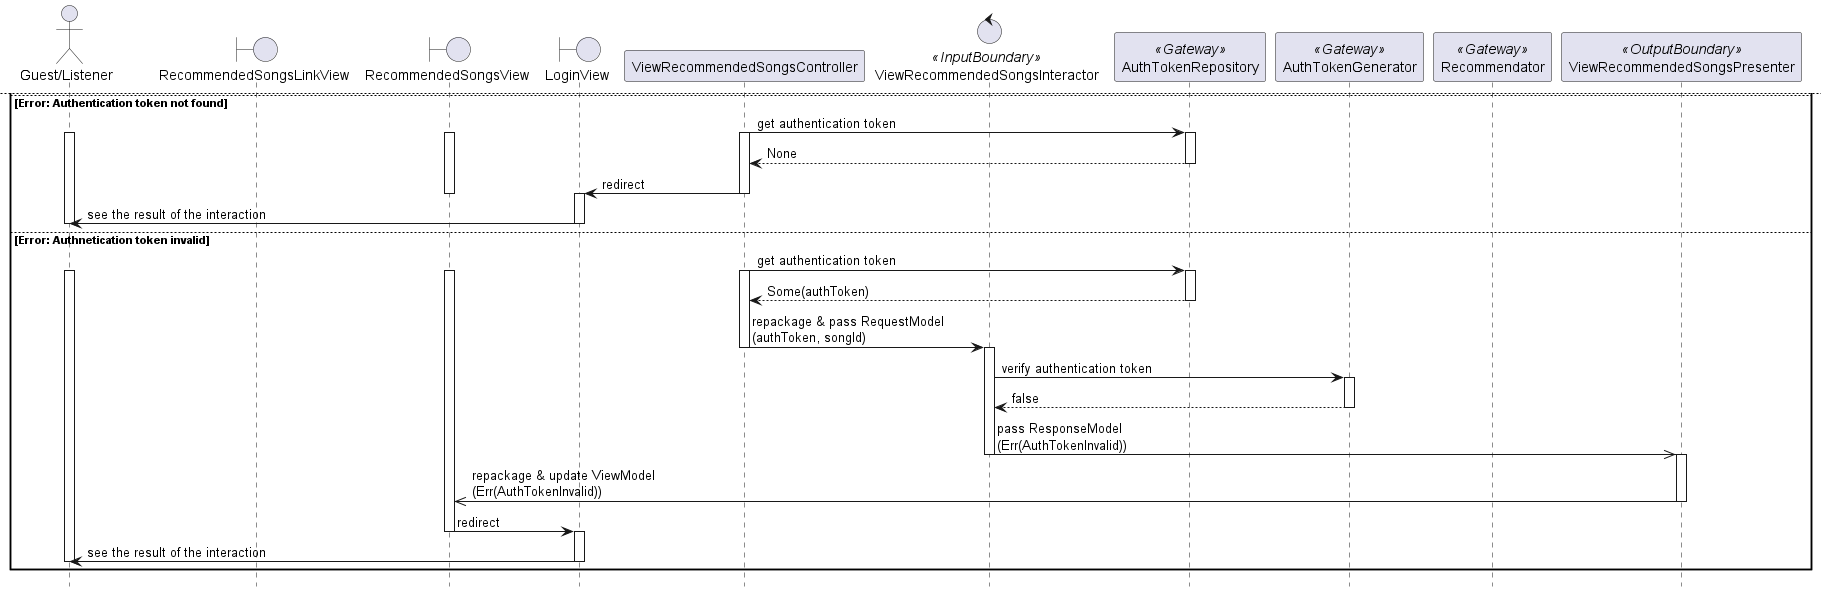

The diagram above was rendered by PlantUML. Its source (embedded in the PNG):
@startuml

hide footbox
skinparam BackgroundColor transparent

actor "Guest/Listener"
boundary RecommendedSongsLinkView
boundary RecommendedSongsView
boundary LoginView
participant ViewRecommendedSongsController
control ViewRecommendedSongsInteractor <<InputBoundary>>
participant AuthTokenRepository <<Gateway>>
participant AuthTokenGenerator <<Gateway>>
participant Recommendator <<Gateway>>
participant ViewRecommendedSongsPresenter <<OutputBoundary>>

"Guest/Listener" -> RecommendedSongsLinkView: click on navigatable element
activate "Guest/Listener"
activate RecommendedSongsLinkView

RecommendedSongsLinkView -> RecommendedSongsView: redirect
deactivate RecommendedSongsLinkView
activate RecommendedSongsView

RecommendedSongsView -> ViewRecommendedSongsController: pass RequestObject\n(paginationRequest)
activate ViewRecommendedSongsController

alt OK
    ViewRecommendedSongsController -> AuthTokenRepository: get authentication token
    activate AuthTokenRepository
    return Some(authToken)
    deactivate AuthTokenRepository

    ViewRecommendedSongsController -> ViewRecommendedSongsInteractor: repackage & pass RequestModel\n(authToken, paginationRequest)
    deactivate ViewRecommendedSongsController
    activate ViewRecommendedSongsInteractor

    ViewRecommendedSongsInteractor -> AuthTokenGenerator: verify authentication token
    activate AuthTokenGenerator
    ViewRecommendedSongsInteractor <- AuthTokenGenerator: true

    ViewRecommendedSongsInteractor -> AuthTokenGenerator: get Listener ID from authentication token\n(authToken)
    ViewRecommendedSongsInteractor <- AuthTokenGenerator: listenerId
    deactivate AuthTokenGenerator

    ViewRecommendedSongsInteractor -> Recommendator: show recommended Songs for Listener\n(listenerId, paginationRequest)
    activate Recommendator
    return songs
    deactivate Recommendator

    ViewRecommendedSongsInteractor ->> ViewRecommendedSongsPresenter: pass ResponseModel\n(songs)
    deactivate ViewRecommendedSongsInteractor
    activate ViewRecommendedSongsPresenter

    ViewRecommendedSongsPresenter ->> RecommendedSongsView: repackage & upate ViewModel\n(songs)
    deactivate ViewRecommendedSongsPresenter

    RecommendedSongsView -> "Guest/Listener": see the result of the interaction
    deactivate RecommendedSongsView
    deactivate "Guest/Listener"

    newpage

else Error: Authentication token not found
    ViewRecommendedSongsController -> AuthTokenRepository: get authentication token
    activate ViewRecommendedSongsController
    activate "Guest/Listener"
    activate RecommendedSongsView
    activate AuthTokenRepository
    return None
    deactivate AuthTokenRepository

    ViewRecommendedSongsController -> LoginView: redirect
    deactivate RecommendedSongsView
    deactivate ViewRecommendedSongsController
    activate LoginView

    LoginView -> "Guest/Listener": see the result of the interaction
    deactivate LoginView
    deactivate "Guest/Listener"

else Error: Authnetication token invalid
    ViewRecommendedSongsController -> AuthTokenRepository: get authentication token
    activate ViewRecommendedSongsController
    activate "Guest/Listener"
    activate RecommendedSongsView
    activate AuthTokenRepository
    return Some(authToken)
    deactivate AuthTokenRepository

    ViewRecommendedSongsController -> ViewRecommendedSongsInteractor: repackage & pass RequestModel\n(authToken, songId)
    deactivate ViewRecommendedSongsController
    activate ViewRecommendedSongsInteractor

    ViewRecommendedSongsInteractor -> AuthTokenGenerator: verify authentication token
    activate AuthTokenGenerator
    return false
    deactivate AuthTokenGenerator

    ViewRecommendedSongsInteractor ->> ViewRecommendedSongsPresenter: pass ResponseModel\n(Err(AuthTokenInvalid))
    deactivate ViewRecommendedSongsInteractor
    activate ViewRecommendedSongsPresenter

    ViewRecommendedSongsPresenter ->> RecommendedSongsView: repackage & update ViewModel\n(Err(AuthTokenInvalid))
    deactivate ViewRecommendedSongsPresenter

    RecommendedSongsView -> LoginView: redirect
    deactivate RecommendedSongsView
    activate LoginView

    LoginView -> "Guest/Listener": see the result of the interaction
    deactivate LoginView
    deactivate "Guest/Listener"

end

@enduml